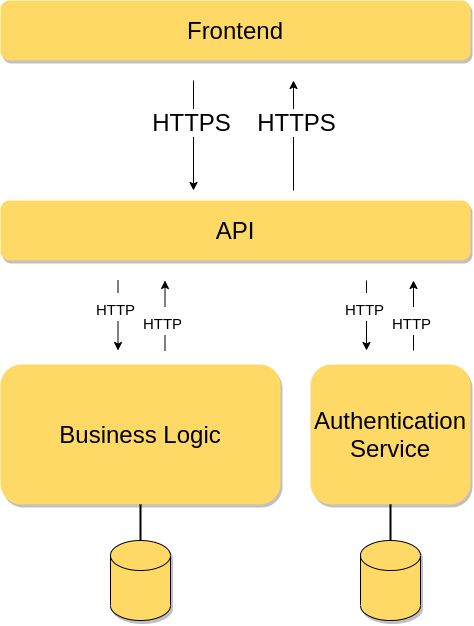

The diagram above was exported from draw.io. Its source (the exported page's mxGraphModel, read from the mxfile embedded in the PNG):
<mxGraphModel dx="1506" dy="1637" grid="1" gridSize="10" guides="1" tooltips="1" connect="1" arrows="1" fold="1" page="1" pageScale="1" pageWidth="1169" pageHeight="827" math="0" shadow="0">
  <root>
    <mxCell id="0" />
    <mxCell id="1" parent="0" />
    <mxCell id="2" value="&lt;font style=&quot;font-size: 24px&quot;&gt;API&lt;/font&gt;" style="rounded=1;whiteSpace=wrap;html=1;fillColor=#FFD966;strokeColor=none;shadow=1;" vertex="1" parent="1">
      <mxGeometry x="200" y="180" width="470" height="60" as="geometry" />
    </mxCell>
    <mxCell id="3" value="&lt;span style=&quot;font-size: 24px&quot;&gt;Business Logic&lt;/span&gt;" style="rounded=1;whiteSpace=wrap;html=1;fillColor=#FFD966;strokeColor=none;shadow=1;" vertex="1" parent="1">
      <mxGeometry x="200" y="344" width="280" height="140" as="geometry" />
    </mxCell>
    <mxCell id="4" value="&lt;span style=&quot;font-size: 24px&quot;&gt;Authentication&lt;br&gt;Service&lt;br&gt;&lt;/span&gt;" style="rounded=1;whiteSpace=wrap;html=1;fillColor=#FFD966;strokeColor=none;shadow=1;" vertex="1" parent="1">
      <mxGeometry x="510" y="344" width="160" height="140" as="geometry" />
    </mxCell>
    <mxCell id="5" value="" style="endArrow=classic;html=1;rounded=0;fontSize=24;fontColor=default;strokeWidth=1;" edge="1" parent="1">
      <mxGeometry width="50" height="50" relative="1" as="geometry">
        <mxPoint x="393" y="60" as="sourcePoint" />
        <mxPoint x="393" y="170" as="targetPoint" />
      </mxGeometry>
    </mxCell>
    <mxCell id="6" value="HTTPS" style="edgeLabel;html=1;align=center;verticalAlign=middle;resizable=0;points=[];fontSize=24;fontColor=default;" vertex="1" connectable="0" parent="5">
      <mxGeometry x="-0.2522" y="-3" relative="1" as="geometry">
        <mxPoint as="offset" />
      </mxGeometry>
    </mxCell>
    <mxCell id="7" value="" style="endArrow=none;html=1;rounded=0;fontSize=24;fontColor=default;strokeWidth=1;endFill=0;startArrow=classic;startFill=1;" edge="1" parent="1">
      <mxGeometry width="50" height="50" relative="1" as="geometry">
        <mxPoint x="493" y="60" as="sourcePoint" />
        <mxPoint x="493" y="170" as="targetPoint" />
      </mxGeometry>
    </mxCell>
    <mxCell id="8" value="HTTPS" style="edgeLabel;html=1;align=center;verticalAlign=middle;resizable=0;points=[];fontSize=24;fontColor=default;" vertex="1" connectable="0" parent="7">
      <mxGeometry x="-0.2474" y="2" relative="1" as="geometry">
        <mxPoint as="offset" />
      </mxGeometry>
    </mxCell>
    <mxCell id="9" value="" style="endArrow=classic;html=1;rounded=0;fontSize=24;fontColor=default;strokeWidth=1;" edge="1" parent="1">
      <mxGeometry width="50" height="50" relative="1" as="geometry">
        <mxPoint x="317.4999999999998" y="260" as="sourcePoint" />
        <mxPoint x="317.4999999999998" y="330" as="targetPoint" />
      </mxGeometry>
    </mxCell>
    <mxCell id="10" value="&lt;font style=&quot;font-size: 15px&quot;&gt;HTTP&lt;/font&gt;" style="edgeLabel;html=1;align=center;verticalAlign=middle;resizable=0;points=[];fontSize=24;fontColor=default;" vertex="1" connectable="0" parent="9">
      <mxGeometry x="-0.2522" y="-3" relative="1" as="geometry">
        <mxPoint as="offset" />
      </mxGeometry>
    </mxCell>
    <mxCell id="11" value="" style="endArrow=none;html=1;rounded=0;fontSize=24;fontColor=default;strokeWidth=1;endFill=0;startArrow=classic;startFill=1;" edge="1" parent="1">
      <mxGeometry width="50" height="50" relative="1" as="geometry">
        <mxPoint x="364.5" y="260" as="sourcePoint" />
        <mxPoint x="364.5" y="330" as="targetPoint" />
      </mxGeometry>
    </mxCell>
    <mxCell id="12" value="&lt;font style=&quot;font-size: 15px&quot;&gt;HTTP&lt;/font&gt;" style="edgeLabel;html=1;align=center;verticalAlign=middle;resizable=0;points=[];fontSize=24;fontColor=default;" vertex="1" connectable="0" parent="11">
      <mxGeometry x="-0.2522" y="-3" relative="1" as="geometry">
        <mxPoint y="14" as="offset" />
      </mxGeometry>
    </mxCell>
    <mxCell id="13" value="" style="endArrow=classic;html=1;rounded=0;fontSize=24;fontColor=default;strokeWidth=1;" edge="1" parent="1">
      <mxGeometry width="50" height="50" relative="1" as="geometry">
        <mxPoint x="566" y="260" as="sourcePoint" />
        <mxPoint x="566" y="330" as="targetPoint" />
      </mxGeometry>
    </mxCell>
    <mxCell id="14" value="&lt;font style=&quot;font-size: 15px&quot;&gt;HTTP&lt;/font&gt;" style="edgeLabel;html=1;align=center;verticalAlign=middle;resizable=0;points=[];fontSize=24;fontColor=default;" vertex="1" connectable="0" parent="13">
      <mxGeometry x="-0.2522" y="-3" relative="1" as="geometry">
        <mxPoint as="offset" />
      </mxGeometry>
    </mxCell>
    <mxCell id="15" value="" style="endArrow=none;html=1;rounded=0;fontSize=24;fontColor=default;strokeWidth=1;endFill=0;startArrow=classic;startFill=1;" edge="1" parent="1">
      <mxGeometry width="50" height="50" relative="1" as="geometry">
        <mxPoint x="613" y="260" as="sourcePoint" />
        <mxPoint x="613" y="330" as="targetPoint" />
      </mxGeometry>
    </mxCell>
    <mxCell id="16" value="&lt;font style=&quot;font-size: 15px&quot;&gt;HTTP&lt;/font&gt;" style="edgeLabel;html=1;align=center;verticalAlign=middle;resizable=0;points=[];fontSize=24;fontColor=default;" vertex="1" connectable="0" parent="15">
      <mxGeometry x="-0.2522" y="-3" relative="1" as="geometry">
        <mxPoint y="14" as="offset" />
      </mxGeometry>
    </mxCell>
    <mxCell id="17" value="" style="shape=cylinder3;whiteSpace=wrap;html=1;boundedLbl=1;backgroundOutline=1;size=15;shadow=1;fontSize=15;fontColor=default;fillColor=#FFD966;" vertex="1" parent="1">
      <mxGeometry x="310" y="520" width="60" height="80" as="geometry" />
    </mxCell>
    <mxCell id="18" value="" style="shape=cylinder3;whiteSpace=wrap;html=1;boundedLbl=1;backgroundOutline=1;size=15;shadow=1;fontSize=15;fontColor=default;fillColor=#FFD966;" vertex="1" parent="1">
      <mxGeometry x="560" y="520" width="60" height="80" as="geometry" />
    </mxCell>
    <mxCell id="19" value="" style="endArrow=none;html=1;rounded=0;fontSize=15;fontColor=default;strokeWidth=2;entryX=0.5;entryY=1;entryDx=0;entryDy=0;exitX=0.5;exitY=0;exitDx=0;exitDy=0;exitPerimeter=0;" edge="1" source="17" target="3" parent="1">
      <mxGeometry width="50" height="50" relative="1" as="geometry">
        <mxPoint x="440" y="490" as="sourcePoint" />
        <mxPoint x="490" y="440" as="targetPoint" />
      </mxGeometry>
    </mxCell>
    <mxCell id="20" value="" style="endArrow=none;html=1;rounded=0;fontSize=15;fontColor=default;strokeWidth=2;entryX=0.5;entryY=1;entryDx=0;entryDy=0;exitX=0.5;exitY=0;exitDx=0;exitDy=0;exitPerimeter=0;" edge="1" source="18" target="4" parent="1">
      <mxGeometry width="50" height="50" relative="1" as="geometry">
        <mxPoint x="350" y="520" as="sourcePoint" />
        <mxPoint x="350" y="494" as="targetPoint" />
      </mxGeometry>
    </mxCell>
    <mxCell id="21" value="&lt;font style=&quot;font-size: 24px&quot;&gt;Frontend&lt;/font&gt;" style="rounded=1;whiteSpace=wrap;html=1;fillColor=#FFD966;strokeColor=none;shadow=1;" vertex="1" parent="1">
      <mxGeometry x="200" y="-20" width="470" height="60" as="geometry" />
    </mxCell>
  </root>
</mxGraphModel>